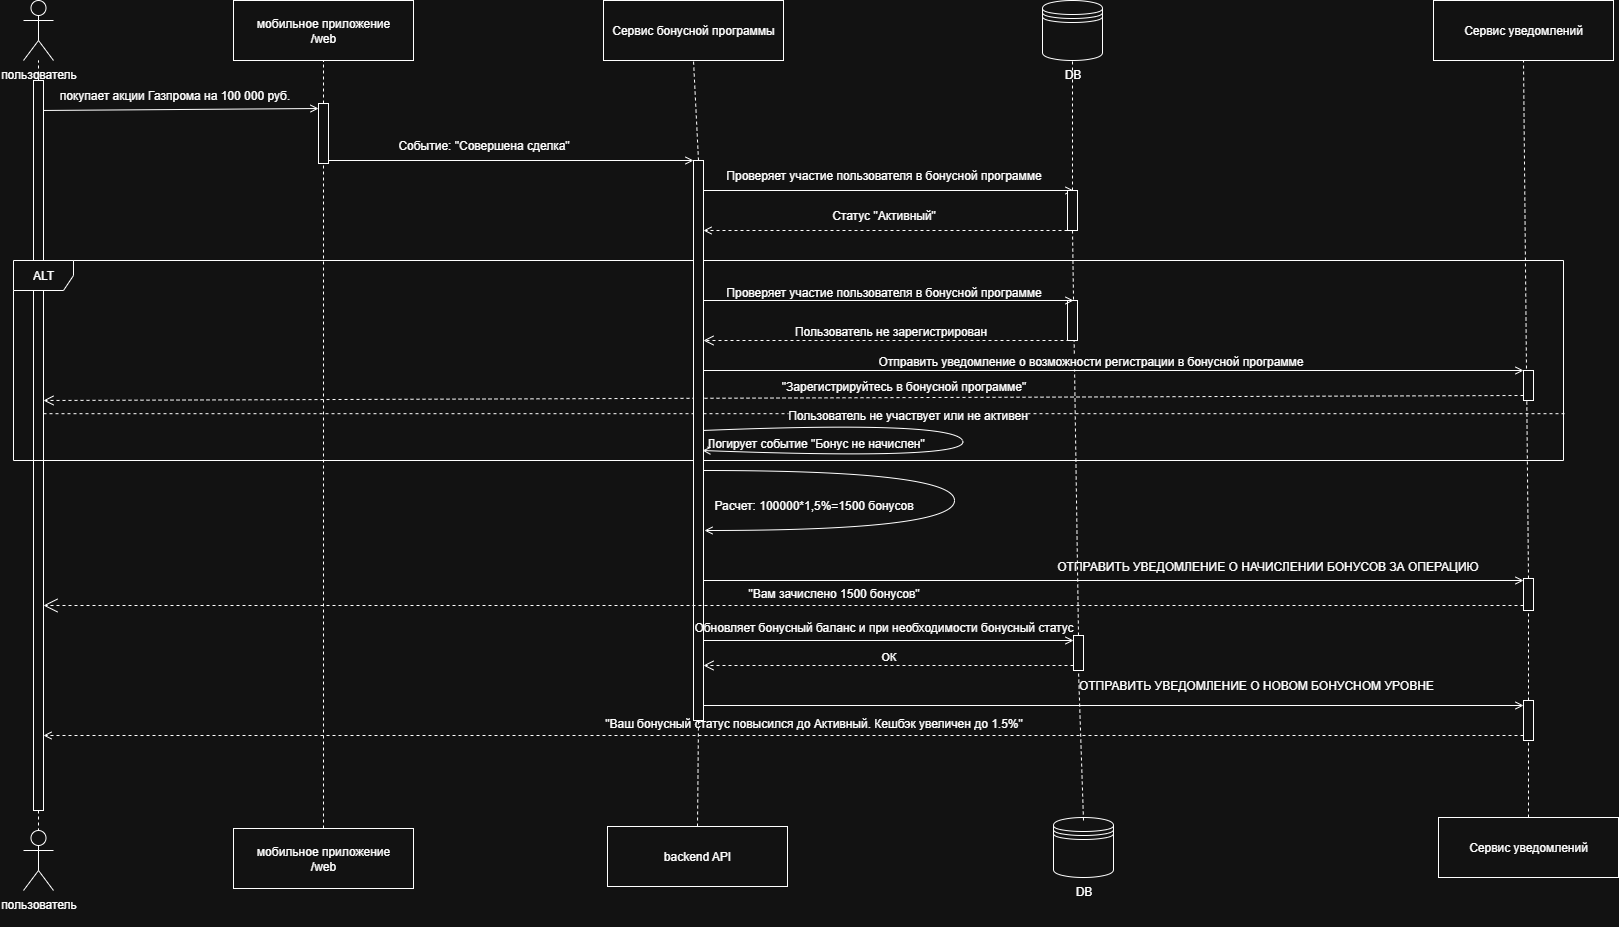

The diagram above was exported from draw.io. Its source (the exported page's mxGraphModel, read from the mxfile embedded in the PNG):
<mxGraphModel dx="2650" dy="1475" grid="1" gridSize="10" guides="1" tooltips="1" connect="1" arrows="1" fold="1" page="1" pageScale="1" pageWidth="1169" pageHeight="827" math="0" shadow="0">
  <root>
    <mxCell id="0" />
    <mxCell id="1" parent="0" />
    <mxCell id="AueZX1-6-Mkk2wAswE7E-1" value="пользователь&lt;div&gt;&lt;br&gt;&lt;/div&gt;" style="shape=umlActor;verticalLabelPosition=bottom;verticalAlign=top;html=1;outlineConnect=0;" parent="1" vertex="1">
      <mxGeometry x="30" y="10" width="30" height="60" as="geometry" />
    </mxCell>
    <mxCell id="AueZX1-6-Mkk2wAswE7E-9" value="пользователь&lt;div&gt;&lt;br&gt;&lt;/div&gt;" style="shape=umlActor;verticalLabelPosition=bottom;verticalAlign=top;html=1;outlineConnect=0;" parent="1" vertex="1">
      <mxGeometry x="30" y="840" width="30" height="60" as="geometry" />
    </mxCell>
    <mxCell id="AueZX1-6-Mkk2wAswE7E-10" value="мобильное приложение&lt;div&gt;/web&lt;/div&gt;" style="rounded=0;whiteSpace=wrap;html=1;" parent="1" vertex="1">
      <mxGeometry x="240" y="10" width="180" height="60" as="geometry" />
    </mxCell>
    <mxCell id="AueZX1-6-Mkk2wAswE7E-12" value="мобильное приложение&lt;div&gt;/web&lt;/div&gt;" style="rounded=0;whiteSpace=wrap;html=1;" parent="1" vertex="1">
      <mxGeometry x="240" y="838" width="180" height="60" as="geometry" />
    </mxCell>
    <mxCell id="AueZX1-6-Mkk2wAswE7E-13" value="Сервис бонусной программы" style="rounded=0;whiteSpace=wrap;html=1;" parent="1" vertex="1">
      <mxGeometry x="610" y="10" width="180" height="60" as="geometry" />
    </mxCell>
    <mxCell id="AueZX1-6-Mkk2wAswE7E-14" value="backend API" style="rounded=0;whiteSpace=wrap;html=1;" parent="1" vertex="1">
      <mxGeometry x="614" y="836" width="180" height="60" as="geometry" />
    </mxCell>
    <mxCell id="AueZX1-6-Mkk2wAswE7E-17" value="" style="endArrow=none;html=1;rounded=0;exitX=0.5;exitY=0;exitDx=0;exitDy=0;exitPerimeter=0;dashed=1;" parent="1" source="_WFC0mehvsTAmDog8AXx-6" target="AueZX1-6-Mkk2wAswE7E-1" edge="1">
      <mxGeometry width="50" height="50" relative="1" as="geometry">
        <mxPoint x="52" y="544.9999999999999" as="sourcePoint" />
        <mxPoint x="720" y="260" as="targetPoint" />
      </mxGeometry>
    </mxCell>
    <mxCell id="AueZX1-6-Mkk2wAswE7E-18" value="" style="endArrow=none;html=1;rounded=0;entryX=0.5;entryY=1;entryDx=0;entryDy=0;exitX=0.5;exitY=0;exitDx=0;exitDy=0;dashed=1;" parent="1" source="_WFC0mehvsTAmDog8AXx-48" target="AueZX1-6-Mkk2wAswE7E-10" edge="1">
      <mxGeometry width="50" height="50" relative="1" as="geometry">
        <mxPoint x="220" y="480" as="sourcePoint" />
        <mxPoint x="270" y="430" as="targetPoint" />
      </mxGeometry>
    </mxCell>
    <mxCell id="AueZX1-6-Mkk2wAswE7E-21" value="" style="endArrow=open;html=1;rounded=0;endFill=0;entryX=0;entryY=0;entryDx=0;entryDy=5;entryPerimeter=0;" parent="1" edge="1" target="_WFC0mehvsTAmDog8AXx-48">
      <mxGeometry width="50" height="50" relative="1" as="geometry">
        <mxPoint x="46" y="120" as="sourcePoint" />
        <mxPoint x="330" y="120" as="targetPoint" />
      </mxGeometry>
    </mxCell>
    <mxCell id="AueZX1-6-Mkk2wAswE7E-22" value="покупает акции Газпрома на 100 000 руб." style="text;html=1;align=center;verticalAlign=middle;resizable=0;points=[];autosize=1;strokeColor=none;fillColor=none;" parent="1" vertex="1">
      <mxGeometry x="56" y="90" width="250" height="30" as="geometry" />
    </mxCell>
    <mxCell id="AueZX1-6-Mkk2wAswE7E-23" value="" style="endArrow=none;html=1;rounded=0;entryX=0.5;entryY=1;entryDx=0;entryDy=0;exitX=0.5;exitY=0;exitDx=0;exitDy=0;dashed=1;" parent="1" source="_WFC0mehvsTAmDog8AXx-41" target="AueZX1-6-Mkk2wAswE7E-13" edge="1">
      <mxGeometry width="50" height="50" relative="1" as="geometry">
        <mxPoint x="200" y="370" as="sourcePoint" />
        <mxPoint x="250" y="320" as="targetPoint" />
      </mxGeometry>
    </mxCell>
    <mxCell id="AueZX1-6-Mkk2wAswE7E-25" value="" style="endArrow=open;html=1;rounded=0;endFill=0;" parent="1" edge="1">
      <mxGeometry width="50" height="50" relative="1" as="geometry">
        <mxPoint x="330" y="170" as="sourcePoint" />
        <mxPoint x="700" y="170" as="targetPoint" />
      </mxGeometry>
    </mxCell>
    <mxCell id="AueZX1-6-Mkk2wAswE7E-29" value="" style="endArrow=none;html=1;rounded=0;entryX=0.5;entryY=1;entryDx=0;entryDy=0;exitX=0.5;exitY=0;exitDx=0;exitDy=0;dashed=1;" parent="1" source="_WFC0mehvsTAmDog8AXx-20" edge="1">
      <mxGeometry width="50" height="50" relative="1" as="geometry">
        <mxPoint x="1090" y="1011" as="sourcePoint" />
        <mxPoint x="1079" y="70" as="targetPoint" />
      </mxGeometry>
    </mxCell>
    <mxCell id="AueZX1-6-Mkk2wAswE7E-43" value="Расчет: 100000*1,5%=1500 бонусов" style="text;html=1;align=center;verticalAlign=middle;resizable=0;points=[];autosize=1;strokeColor=none;fillColor=none;" parent="1" vertex="1">
      <mxGeometry x="710" y="500" width="220" height="30" as="geometry" />
    </mxCell>
    <mxCell id="AueZX1-6-Mkk2wAswE7E-60" value="" style="curved=1;endArrow=open;html=1;rounded=0;endFill=0;" parent="1" edge="1">
      <mxGeometry width="50" height="50" relative="1" as="geometry">
        <mxPoint x="711" y="480" as="sourcePoint" />
        <mxPoint x="711" y="540" as="targetPoint" />
        <Array as="points">
          <mxPoint x="961" y="480" />
          <mxPoint x="961" y="540" />
        </Array>
      </mxGeometry>
    </mxCell>
    <mxCell id="AueZX1-6-Mkk2wAswE7E-82" value="Сервис уведомлений" style="rounded=0;whiteSpace=wrap;html=1;" parent="1" vertex="1">
      <mxGeometry x="1445" y="827" width="180" height="60" as="geometry" />
    </mxCell>
    <mxCell id="AueZX1-6-Mkk2wAswE7E-83" value="Сервис уведомлений" style="rounded=0;whiteSpace=wrap;html=1;" parent="1" vertex="1">
      <mxGeometry x="1440" y="10" width="180" height="60" as="geometry" />
    </mxCell>
    <mxCell id="AueZX1-6-Mkk2wAswE7E-85" value="" style="endArrow=none;html=1;rounded=0;entryX=0.5;entryY=1;entryDx=0;entryDy=0;exitX=0.5;exitY=0;exitDx=0;exitDy=0;dashed=1;" parent="1" source="_WFC0mehvsTAmDog8AXx-44" target="AueZX1-6-Mkk2wAswE7E-83" edge="1">
      <mxGeometry width="50" height="50" relative="1" as="geometry">
        <mxPoint x="1860" y="490" as="sourcePoint" />
        <mxPoint x="1910" y="440" as="targetPoint" />
      </mxGeometry>
    </mxCell>
    <mxCell id="AueZX1-6-Mkk2wAswE7E-86" value="ОТПРАВИТЬ УВЕДОМЛЕНИЕ О НАЧИСЛЕНИИ БОНУСОВ ЗА ОПЕРАЦИЮ" style="text;html=1;align=center;verticalAlign=middle;resizable=0;points=[];autosize=1;strokeColor=none;fillColor=none;" parent="1" vertex="1">
      <mxGeometry x="1049" y="561" width="450" height="30" as="geometry" />
    </mxCell>
    <mxCell id="AueZX1-6-Mkk2wAswE7E-87" value="" style="endArrow=open;html=1;rounded=0;endFill=0;entryX=0;entryY=0;entryDx=0;entryDy=5;entryPerimeter=0;" parent="1" edge="1" target="_WFC0mehvsTAmDog8AXx-64" source="_WFC0mehvsTAmDog8AXx-41">
      <mxGeometry width="50" height="50" relative="1" as="geometry">
        <mxPoint x="710" y="910" as="sourcePoint" />
        <mxPoint x="1540" y="715" as="targetPoint" />
      </mxGeometry>
    </mxCell>
    <mxCell id="AueZX1-6-Mkk2wAswE7E-88" value="ОТПРАВИТЬ УВЕДОМЛЕНИЕ О НОВОМ БОНУСНОМ УРОВНЕ&amp;nbsp;" style="text;html=1;align=center;verticalAlign=middle;resizable=0;points=[];autosize=1;strokeColor=none;fillColor=none;" parent="1" vertex="1">
      <mxGeometry x="1074" y="680" width="380" height="30" as="geometry" />
    </mxCell>
    <mxCell id="AueZX1-6-Mkk2wAswE7E-89" value="" style="endArrow=open;html=1;rounded=0;endFill=0;exitX=0;exitY=1;exitDx=0;exitDy=-5;exitPerimeter=0;dashed=1;" parent="1" edge="1" target="_WFC0mehvsTAmDog8AXx-6" source="_WFC0mehvsTAmDog8AXx-64">
      <mxGeometry width="50" height="50" relative="1" as="geometry">
        <mxPoint x="1540" y="750" as="sourcePoint" />
        <mxPoint x="60" y="750" as="targetPoint" />
      </mxGeometry>
    </mxCell>
    <mxCell id="_WFC0mehvsTAmDog8AXx-3" value="" style="endArrow=none;html=1;rounded=0;dashed=1;" edge="1" parent="1" source="_WFC0mehvsTAmDog8AXx-6" target="AueZX1-6-Mkk2wAswE7E-9">
      <mxGeometry width="50" height="50" relative="1" as="geometry">
        <mxPoint x="45" y="1011" as="sourcePoint" />
        <mxPoint x="50" y="880" as="targetPoint" />
      </mxGeometry>
    </mxCell>
    <mxCell id="_WFC0mehvsTAmDog8AXx-7" value="" style="endArrow=none;html=1;rounded=0;exitX=0.5;exitY=0;exitDx=0;exitDy=0;exitPerimeter=0;dashed=1;" edge="1" parent="1" target="_WFC0mehvsTAmDog8AXx-6">
      <mxGeometry width="50" height="50" relative="1" as="geometry">
        <mxPoint x="52" y="544.9999999999999" as="sourcePoint" />
        <mxPoint x="45" y="70" as="targetPoint" />
      </mxGeometry>
    </mxCell>
    <mxCell id="_WFC0mehvsTAmDog8AXx-6" value="" style="html=1;points=[[0,0,0,0,5],[0,1,0,0,-5],[1,0,0,0,5],[1,1,0,0,-5]];perimeter=orthogonalPerimeter;outlineConnect=0;targetShapes=umlLifeline;portConstraint=eastwest;newEdgeStyle={&quot;curved&quot;:0,&quot;rounded&quot;:0};" vertex="1" parent="1">
      <mxGeometry x="40" y="90" width="10" height="730" as="geometry" />
    </mxCell>
    <mxCell id="_WFC0mehvsTAmDog8AXx-8" value="DB" style="shape=datastore;html=1;labelPosition=center;verticalLabelPosition=bottom;align=center;verticalAlign=top;" vertex="1" parent="1">
      <mxGeometry x="1049" y="10" width="60" height="60" as="geometry" />
    </mxCell>
    <mxCell id="_WFC0mehvsTAmDog8AXx-9" value="DB" style="shape=datastore;html=1;labelPosition=center;verticalLabelPosition=bottom;align=center;verticalAlign=top;" vertex="1" parent="1">
      <mxGeometry x="1060" y="827" width="60" height="60" as="geometry" />
    </mxCell>
    <mxCell id="_WFC0mehvsTAmDog8AXx-10" value="" style="endArrow=open;html=1;rounded=0;endFill=0;" edge="1" parent="1" target="_WFC0mehvsTAmDog8AXx-44">
      <mxGeometry width="50" height="50" relative="1" as="geometry">
        <mxPoint x="710" y="590" as="sourcePoint" />
        <mxPoint x="1540" y="590" as="targetPoint" />
      </mxGeometry>
    </mxCell>
    <mxCell id="_WFC0mehvsTAmDog8AXx-11" value="Событие: &quot;Совершена сделка&quot;" style="text;html=1;align=center;verticalAlign=middle;resizable=0;points=[];autosize=1;strokeColor=none;fillColor=none;" vertex="1" parent="1">
      <mxGeometry x="395" y="140" width="190" height="30" as="geometry" />
    </mxCell>
    <mxCell id="_WFC0mehvsTAmDog8AXx-12" value="" style="endArrow=open;html=1;rounded=0;endFill=0;" edge="1" parent="1">
      <mxGeometry width="50" height="50" relative="1" as="geometry">
        <mxPoint x="700" y="200" as="sourcePoint" />
        <mxPoint x="1080" y="200" as="targetPoint" />
      </mxGeometry>
    </mxCell>
    <mxCell id="_WFC0mehvsTAmDog8AXx-13" value="Проверяет участие пользователя в бонусной программе" style="text;html=1;align=center;verticalAlign=middle;resizable=0;points=[];autosize=1;strokeColor=none;fillColor=none;" vertex="1" parent="1">
      <mxGeometry x="720" y="170" width="340" height="30" as="geometry" />
    </mxCell>
    <mxCell id="_WFC0mehvsTAmDog8AXx-14" value="" style="endArrow=open;html=1;rounded=0;endFill=0;dashed=1;" edge="1" parent="1" target="_WFC0mehvsTAmDog8AXx-41">
      <mxGeometry width="50" height="50" relative="1" as="geometry">
        <mxPoint x="1080" y="240" as="sourcePoint" />
        <mxPoint x="700" y="240" as="targetPoint" />
      </mxGeometry>
    </mxCell>
    <mxCell id="_WFC0mehvsTAmDog8AXx-15" value="Статус &quot;Активный&quot;" style="text;html=1;align=center;verticalAlign=middle;resizable=0;points=[];autosize=1;strokeColor=none;fillColor=none;" vertex="1" parent="1">
      <mxGeometry x="825" y="210" width="130" height="30" as="geometry" />
    </mxCell>
    <mxCell id="_WFC0mehvsTAmDog8AXx-21" value="" style="endArrow=none;html=1;rounded=0;entryX=0.5;entryY=1;entryDx=0;entryDy=0;exitX=0.5;exitY=0;exitDx=0;exitDy=0;dashed=1;" edge="1" parent="1" source="_WFC0mehvsTAmDog8AXx-55" target="_WFC0mehvsTAmDog8AXx-20">
      <mxGeometry width="50" height="50" relative="1" as="geometry">
        <mxPoint x="1090" y="1011" as="sourcePoint" />
        <mxPoint x="1079" y="70" as="targetPoint" />
      </mxGeometry>
    </mxCell>
    <mxCell id="_WFC0mehvsTAmDog8AXx-20" value="" style="html=1;points=[[0,0,0,0,5],[0,1,0,0,-5],[1,0,0,0,5],[1,1,0,0,-5]];perimeter=orthogonalPerimeter;outlineConnect=0;targetShapes=umlLifeline;portConstraint=eastwest;newEdgeStyle={&quot;curved&quot;:0,&quot;rounded&quot;:0};" vertex="1" parent="1">
      <mxGeometry x="1074" y="200" width="10" height="40" as="geometry" />
    </mxCell>
    <mxCell id="_WFC0mehvsTAmDog8AXx-22" value="ALT" style="shape=umlFrame;whiteSpace=wrap;html=1;pointerEvents=0;" vertex="1" parent="1">
      <mxGeometry x="20" y="270" width="1550" height="200" as="geometry" />
    </mxCell>
    <mxCell id="_WFC0mehvsTAmDog8AXx-23" value="Проверяет участие пользователя в бонусной программе" style="text;html=1;align=center;verticalAlign=middle;resizable=0;points=[];autosize=1;strokeColor=none;fillColor=none;" vertex="1" parent="1">
      <mxGeometry x="720" y="287" width="340" height="30" as="geometry" />
    </mxCell>
    <mxCell id="_WFC0mehvsTAmDog8AXx-26" value="&lt;font style=&quot;font-size: 12px;&quot;&gt;Пользователь не зарегистрирован&lt;/font&gt;" style="html=1;verticalAlign=bottom;endArrow=open;dashed=1;endSize=8;curved=0;rounded=0;exitX=1;exitY=1;exitDx=0;exitDy=-5;exitPerimeter=0;" edge="1" parent="1" target="_WFC0mehvsTAmDog8AXx-41">
      <mxGeometry relative="1" as="geometry">
        <mxPoint x="1082" y="350" as="sourcePoint" />
        <mxPoint x="698" y="350" as="targetPoint" />
      </mxGeometry>
    </mxCell>
    <mxCell id="_WFC0mehvsTAmDog8AXx-27" value="" style="html=1;points=[[0,0,0,0,5],[0,1,0,0,-5],[1,0,0,0,5],[1,1,0,0,-5]];perimeter=orthogonalPerimeter;outlineConnect=0;targetShapes=umlLifeline;portConstraint=eastwest;newEdgeStyle={&quot;curved&quot;:0,&quot;rounded&quot;:0};" vertex="1" parent="1">
      <mxGeometry x="1074" y="310" width="10" height="40" as="geometry" />
    </mxCell>
    <mxCell id="_WFC0mehvsTAmDog8AXx-28" value="" style="endArrow=open;html=1;rounded=0;endFill=0;" edge="1" parent="1">
      <mxGeometry width="50" height="50" relative="1" as="geometry">
        <mxPoint x="700" y="310" as="sourcePoint" />
        <mxPoint x="1080" y="310" as="targetPoint" />
      </mxGeometry>
    </mxCell>
    <mxCell id="_WFC0mehvsTAmDog8AXx-31" value="" style="endArrow=open;html=1;rounded=0;endFill=0;" edge="1" parent="1">
      <mxGeometry width="50" height="50" relative="1" as="geometry">
        <mxPoint x="704" y="380" as="sourcePoint" />
        <mxPoint x="1530" y="380" as="targetPoint" />
      </mxGeometry>
    </mxCell>
    <mxCell id="_WFC0mehvsTAmDog8AXx-32" value="&lt;font style=&quot;font-size: 12px;&quot;&gt;Отправить уведомление о возможности регистрации в бонусной программе&lt;/font&gt;" style="edgeLabel;html=1;align=center;verticalAlign=middle;resizable=0;points=[];" vertex="1" connectable="0" parent="_WFC0mehvsTAmDog8AXx-31">
      <mxGeometry x="-0.0597" y="12" relative="1" as="geometry">
        <mxPoint as="offset" />
      </mxGeometry>
    </mxCell>
    <mxCell id="_WFC0mehvsTAmDog8AXx-33" value="" style="html=1;points=[[0,0,0,0,5],[0,1,0,0,-5],[1,0,0,0,5],[1,1,0,0,-5]];perimeter=orthogonalPerimeter;outlineConnect=0;targetShapes=umlLifeline;portConstraint=eastwest;newEdgeStyle={&quot;curved&quot;:0,&quot;rounded&quot;:0};" vertex="1" parent="1">
      <mxGeometry x="1530" y="380" width="10" height="30" as="geometry" />
    </mxCell>
    <mxCell id="_WFC0mehvsTAmDog8AXx-34" value="&lt;font style=&quot;font-size: 12px;&quot;&gt;&quot;Зарегистрируйтесь в бонусной программе&quot;&lt;/font&gt;" style="html=1;verticalAlign=bottom;endArrow=open;dashed=1;endSize=8;curved=0;rounded=0;exitX=0;exitY=1;exitDx=0;exitDy=-5;exitPerimeter=0;" edge="1" parent="1" source="_WFC0mehvsTAmDog8AXx-33">
      <mxGeometry x="-0.1622" y="-2" relative="1" as="geometry">
        <mxPoint x="1530" y="411" as="sourcePoint" />
        <mxPoint x="50" y="410" as="targetPoint" />
        <mxPoint as="offset" />
      </mxGeometry>
    </mxCell>
    <mxCell id="_WFC0mehvsTAmDog8AXx-35" value="" style="endArrow=none;html=1;rounded=0;entryX=1.002;entryY=0.766;entryDx=0;entryDy=0;entryPerimeter=0;dashed=1;" edge="1" parent="1" source="_WFC0mehvsTAmDog8AXx-6" target="_WFC0mehvsTAmDog8AXx-22">
      <mxGeometry width="50" height="50" relative="1" as="geometry">
        <mxPoint x="970" y="450" as="sourcePoint" />
        <mxPoint x="1020" y="400" as="targetPoint" />
      </mxGeometry>
    </mxCell>
    <mxCell id="_WFC0mehvsTAmDog8AXx-36" value="&lt;font style=&quot;font-size: 12px;&quot;&gt;Пользователь не участвует или не активен&lt;/font&gt;" style="edgeLabel;html=1;align=center;verticalAlign=middle;resizable=0;points=[];" vertex="1" connectable="0" parent="_WFC0mehvsTAmDog8AXx-35">
      <mxGeometry x="-0.0886" y="1" relative="1" as="geometry">
        <mxPoint x="166" as="offset" />
      </mxGeometry>
    </mxCell>
    <mxCell id="_WFC0mehvsTAmDog8AXx-37" value="" style="curved=1;endArrow=open;html=1;rounded=0;endFill=0;" edge="1" parent="1">
      <mxGeometry width="50" height="50" relative="1" as="geometry">
        <mxPoint x="709" y="440" as="sourcePoint" />
        <mxPoint x="709" y="460" as="targetPoint" />
        <Array as="points">
          <mxPoint x="959" y="430" />
          <mxPoint x="979" y="470" />
        </Array>
      </mxGeometry>
    </mxCell>
    <mxCell id="_WFC0mehvsTAmDog8AXx-38" value="Логирует событие &quot;Бонус не начислен&quot;" style="text;html=1;align=center;verticalAlign=middle;resizable=0;points=[];autosize=1;strokeColor=none;fillColor=none;" vertex="1" parent="1">
      <mxGeometry x="702" y="438" width="240" height="30" as="geometry" />
    </mxCell>
    <mxCell id="_WFC0mehvsTAmDog8AXx-42" value="" style="endArrow=none;html=1;rounded=0;entryX=0.5;entryY=1;entryDx=0;entryDy=0;exitX=0.5;exitY=0;exitDx=0;exitDy=0;dashed=1;" edge="1" parent="1" source="AueZX1-6-Mkk2wAswE7E-14" target="_WFC0mehvsTAmDog8AXx-41">
      <mxGeometry width="50" height="50" relative="1" as="geometry">
        <mxPoint x="710" y="1011" as="sourcePoint" />
        <mxPoint x="700" y="70" as="targetPoint" />
      </mxGeometry>
    </mxCell>
    <mxCell id="_WFC0mehvsTAmDog8AXx-41" value="" style="html=1;points=[[0,0,0,0,5],[0,1,0,0,-5],[1,0,0,0,5],[1,1,0,0,-5]];perimeter=orthogonalPerimeter;outlineConnect=0;targetShapes=umlLifeline;portConstraint=eastwest;newEdgeStyle={&quot;curved&quot;:0,&quot;rounded&quot;:0};" vertex="1" parent="1">
      <mxGeometry x="700" y="170" width="10" height="560" as="geometry" />
    </mxCell>
    <mxCell id="_WFC0mehvsTAmDog8AXx-45" value="" style="endArrow=none;html=1;rounded=0;entryX=0.5;entryY=1;entryDx=0;entryDy=0;exitX=0.5;exitY=0;exitDx=0;exitDy=0;dashed=1;" edge="1" parent="1" source="_WFC0mehvsTAmDog8AXx-64" target="_WFC0mehvsTAmDog8AXx-44">
      <mxGeometry width="50" height="50" relative="1" as="geometry">
        <mxPoint x="1540" y="1011" as="sourcePoint" />
        <mxPoint x="1530" y="70" as="targetPoint" />
      </mxGeometry>
    </mxCell>
    <mxCell id="_WFC0mehvsTAmDog8AXx-44" value="" style="html=1;points=[[0,0,0,0,5],[0,1,0,0,-5],[1,0,0,0,5],[1,1,0,0,-5]];perimeter=orthogonalPerimeter;outlineConnect=0;targetShapes=umlLifeline;portConstraint=eastwest;newEdgeStyle={&quot;curved&quot;:0,&quot;rounded&quot;:0};" vertex="1" parent="1">
      <mxGeometry x="1530" y="588" width="10" height="32" as="geometry" />
    </mxCell>
    <mxCell id="_WFC0mehvsTAmDog8AXx-46" value="" style="endArrow=open;endFill=1;endSize=12;html=1;rounded=0;exitX=0;exitY=1;exitDx=0;exitDy=-5;exitPerimeter=0;dashed=1;" edge="1" parent="1" source="_WFC0mehvsTAmDog8AXx-44" target="_WFC0mehvsTAmDog8AXx-6">
      <mxGeometry width="160" relative="1" as="geometry">
        <mxPoint x="1160" y="480" as="sourcePoint" />
        <mxPoint x="450" y="615" as="targetPoint" />
      </mxGeometry>
    </mxCell>
    <mxCell id="_WFC0mehvsTAmDog8AXx-47" value="&quot;Вам зачислено 1500 бонусов&quot;" style="text;html=1;align=center;verticalAlign=middle;resizable=0;points=[];autosize=1;strokeColor=none;fillColor=none;" vertex="1" parent="1">
      <mxGeometry x="745" y="588" width="190" height="30" as="geometry" />
    </mxCell>
    <mxCell id="_WFC0mehvsTAmDog8AXx-49" value="" style="endArrow=none;html=1;rounded=0;entryX=0.5;entryY=1;entryDx=0;entryDy=0;exitX=0.5;exitY=0;exitDx=0;exitDy=0;dashed=1;" edge="1" parent="1" source="AueZX1-6-Mkk2wAswE7E-12" target="_WFC0mehvsTAmDog8AXx-48">
      <mxGeometry width="50" height="50" relative="1" as="geometry">
        <mxPoint x="330" y="1011" as="sourcePoint" />
        <mxPoint x="330" y="70" as="targetPoint" />
      </mxGeometry>
    </mxCell>
    <mxCell id="_WFC0mehvsTAmDog8AXx-48" value="" style="html=1;points=[[0,0,0,0,5],[0,1,0,0,-5],[1,0,0,0,5],[1,1,0,0,-5]];perimeter=orthogonalPerimeter;outlineConnect=0;targetShapes=umlLifeline;portConstraint=eastwest;newEdgeStyle={&quot;curved&quot;:0,&quot;rounded&quot;:0};" vertex="1" parent="1">
      <mxGeometry x="325" y="113" width="10" height="60" as="geometry" />
    </mxCell>
    <mxCell id="_WFC0mehvsTAmDog8AXx-52" value="" style="endArrow=open;html=1;rounded=0;entryX=0;entryY=0;entryDx=0;entryDy=5;entryPerimeter=0;endFill=0;" edge="1" parent="1" target="_WFC0mehvsTAmDog8AXx-55">
      <mxGeometry width="50" height="50" relative="1" as="geometry">
        <mxPoint x="710" y="650" as="sourcePoint" />
        <mxPoint x="1090" y="650" as="targetPoint" />
      </mxGeometry>
    </mxCell>
    <mxCell id="_WFC0mehvsTAmDog8AXx-53" value="Обновляет бонусный баланс и при необходимости бонусный статус" style="text;html=1;align=center;verticalAlign=middle;resizable=0;points=[];autosize=1;strokeColor=none;fillColor=none;" vertex="1" parent="1">
      <mxGeometry x="690" y="622" width="400" height="30" as="geometry" />
    </mxCell>
    <mxCell id="_WFC0mehvsTAmDog8AXx-56" value="" style="endArrow=none;html=1;rounded=0;entryX=0.5;entryY=1;entryDx=0;entryDy=0;dashed=1;" edge="1" parent="1" target="_WFC0mehvsTAmDog8AXx-55">
      <mxGeometry width="50" height="50" relative="1" as="geometry">
        <mxPoint x="1090" y="830" as="sourcePoint" />
        <mxPoint x="1079" y="240" as="targetPoint" />
      </mxGeometry>
    </mxCell>
    <mxCell id="_WFC0mehvsTAmDog8AXx-55" value="" style="html=1;points=[[0,0,0,0,5],[0,1,0,0,-5],[1,0,0,0,5],[1,1,0,0,-5]];perimeter=orthogonalPerimeter;outlineConnect=0;targetShapes=umlLifeline;portConstraint=eastwest;newEdgeStyle={&quot;curved&quot;:0,&quot;rounded&quot;:0};" vertex="1" parent="1">
      <mxGeometry x="1080" y="645" width="10" height="35" as="geometry" />
    </mxCell>
    <mxCell id="_WFC0mehvsTAmDog8AXx-57" value="ОК" style="html=1;verticalAlign=bottom;endArrow=open;dashed=1;endSize=8;curved=0;rounded=0;exitX=0;exitY=1;exitDx=0;exitDy=-5;exitPerimeter=0;" edge="1" parent="1" source="_WFC0mehvsTAmDog8AXx-55" target="_WFC0mehvsTAmDog8AXx-41">
      <mxGeometry relative="1" as="geometry">
        <mxPoint x="1000" y="680" as="sourcePoint" />
        <mxPoint x="920" y="680" as="targetPoint" />
      </mxGeometry>
    </mxCell>
    <mxCell id="_WFC0mehvsTAmDog8AXx-65" value="" style="endArrow=none;html=1;rounded=0;entryX=0.5;entryY=1;entryDx=0;entryDy=0;exitX=0.5;exitY=0;exitDx=0;exitDy=0;dashed=1;" edge="1" parent="1" source="AueZX1-6-Mkk2wAswE7E-82" target="_WFC0mehvsTAmDog8AXx-64">
      <mxGeometry width="50" height="50" relative="1" as="geometry">
        <mxPoint x="1540" y="1011" as="sourcePoint" />
        <mxPoint x="1535" y="620" as="targetPoint" />
      </mxGeometry>
    </mxCell>
    <mxCell id="_WFC0mehvsTAmDog8AXx-64" value="" style="html=1;points=[[0,0,0,0,5],[0,1,0,0,-5],[1,0,0,0,5],[1,1,0,0,-5]];perimeter=orthogonalPerimeter;outlineConnect=0;targetShapes=umlLifeline;portConstraint=eastwest;newEdgeStyle={&quot;curved&quot;:0,&quot;rounded&quot;:0};" vertex="1" parent="1">
      <mxGeometry x="1530" y="710" width="10" height="40" as="geometry" />
    </mxCell>
    <mxCell id="_WFC0mehvsTAmDog8AXx-66" value="&quot;Ваш бонусный статус повысился до Активный. Кешбэк увеличен до 1.5%&quot;" style="text;html=1;align=center;verticalAlign=middle;resizable=0;points=[];autosize=1;strokeColor=none;fillColor=none;" vertex="1" parent="1">
      <mxGeometry x="600" y="718" width="440" height="30" as="geometry" />
    </mxCell>
  </root>
</mxGraphModel>